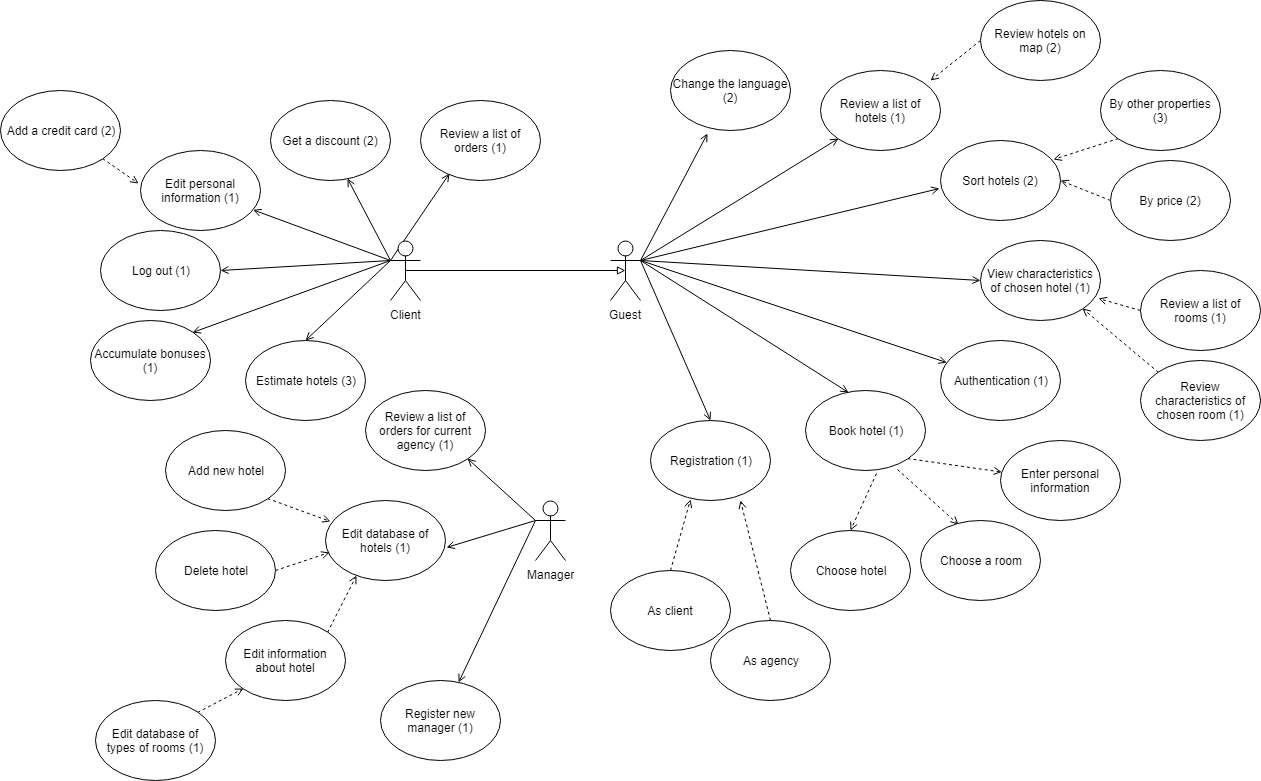

The diagram above was exported from draw.io. Its source (the exported page's mxGraphModel, read from the mxfile embedded in the PNG):
<mxGraphModel dx="2244" dy="1896" grid="1" gridSize="10" guides="1" tooltips="1" connect="1" arrows="1" fold="1" page="1" pageScale="1" pageWidth="850" pageHeight="1100" math="0" shadow="0">
  <root>
    <mxCell id="0" />
    <mxCell id="1" parent="0" />
    <mxCell id="49DMnVSDRR9j7DhEOvrJ-34" style="edgeStyle=none;rounded=0;orthogonalLoop=1;jettySize=auto;html=1;exitX=1;exitY=0.3333333333333333;exitDx=0;exitDy=0;exitPerimeter=0;entryX=0;entryY=1;entryDx=0;entryDy=0;endArrow=open;endFill=0;" parent="1" source="49DMnVSDRR9j7DhEOvrJ-1" edge="1">
      <mxGeometry relative="1" as="geometry">
        <mxPoint x="298" y="128" as="targetPoint" />
      </mxGeometry>
    </mxCell>
    <mxCell id="49DMnVSDRR9j7DhEOvrJ-35" style="edgeStyle=none;rounded=0;orthogonalLoop=1;jettySize=auto;html=1;exitX=1;exitY=0.3333333333333333;exitDx=0;exitDy=0;exitPerimeter=0;entryX=-0.008;entryY=0.6;entryDx=0;entryDy=0;entryPerimeter=0;endArrow=open;endFill=0;" parent="1" source="49DMnVSDRR9j7DhEOvrJ-1" target="49DMnVSDRR9j7DhEOvrJ-6" edge="1">
      <mxGeometry relative="1" as="geometry" />
    </mxCell>
    <mxCell id="49DMnVSDRR9j7DhEOvrJ-36" style="edgeStyle=none;rounded=0;orthogonalLoop=1;jettySize=auto;html=1;exitX=1;exitY=0.3333333333333333;exitDx=0;exitDy=0;exitPerimeter=0;entryX=0;entryY=0.5;entryDx=0;entryDy=0;endArrow=open;endFill=0;" parent="1" source="49DMnVSDRR9j7DhEOvrJ-1" target="49DMnVSDRR9j7DhEOvrJ-5" edge="1">
      <mxGeometry relative="1" as="geometry" />
    </mxCell>
    <mxCell id="49DMnVSDRR9j7DhEOvrJ-37" style="edgeStyle=none;rounded=0;orthogonalLoop=1;jettySize=auto;html=1;exitX=1;exitY=0.3333333333333333;exitDx=0;exitDy=0;exitPerimeter=0;endArrow=open;endFill=0;" parent="1" source="49DMnVSDRR9j7DhEOvrJ-1" target="49DMnVSDRR9j7DhEOvrJ-10" edge="1">
      <mxGeometry relative="1" as="geometry" />
    </mxCell>
    <mxCell id="49DMnVSDRR9j7DhEOvrJ-38" style="edgeStyle=none;rounded=0;orthogonalLoop=1;jettySize=auto;html=1;exitX=1;exitY=0.3333333333333333;exitDx=0;exitDy=0;exitPerimeter=0;entryX=0.358;entryY=0.025;entryDx=0;entryDy=0;entryPerimeter=0;endArrow=open;endFill=0;" parent="1" source="49DMnVSDRR9j7DhEOvrJ-1" target="49DMnVSDRR9j7DhEOvrJ-12" edge="1">
      <mxGeometry relative="1" as="geometry" />
    </mxCell>
    <mxCell id="49DMnVSDRR9j7DhEOvrJ-39" style="edgeStyle=none;rounded=0;orthogonalLoop=1;jettySize=auto;html=1;exitX=1;exitY=0.3333333333333333;exitDx=0;exitDy=0;exitPerimeter=0;entryX=0.5;entryY=0;entryDx=0;entryDy=0;endArrow=open;endFill=0;" parent="1" source="49DMnVSDRR9j7DhEOvrJ-1" target="49DMnVSDRR9j7DhEOvrJ-11" edge="1">
      <mxGeometry relative="1" as="geometry" />
    </mxCell>
    <mxCell id="IpqZU7gxw0gJ8NHN7DJ2-16" style="edgeStyle=none;rounded=0;orthogonalLoop=1;jettySize=auto;html=1;exitX=1;exitY=0.3333333333333333;exitDx=0;exitDy=0;exitPerimeter=0;entryX=0.308;entryY=1.038;entryDx=0;entryDy=0;entryPerimeter=0;endArrow=open;endFill=0;" parent="1" source="49DMnVSDRR9j7DhEOvrJ-1" target="IpqZU7gxw0gJ8NHN7DJ2-15" edge="1">
      <mxGeometry relative="1" as="geometry" />
    </mxCell>
    <mxCell id="49DMnVSDRR9j7DhEOvrJ-1" value="Guest&lt;br&gt;" style="shape=umlActor;verticalLabelPosition=bottom;labelBackgroundColor=#ffffff;verticalAlign=top;html=1;outlineConnect=0;" parent="1" vertex="1">
      <mxGeometry x="70" y="230" width="30" height="60" as="geometry" />
    </mxCell>
    <mxCell id="49DMnVSDRR9j7DhEOvrJ-4" value="Choose hotel" style="ellipse;whiteSpace=wrap;html=1;" parent="1" vertex="1">
      <mxGeometry x="250" y="520" width="120" height="80" as="geometry" />
    </mxCell>
    <mxCell id="49DMnVSDRR9j7DhEOvrJ-5" value="View characteristics of chosen hotel (1)" style="ellipse;whiteSpace=wrap;html=1;" parent="1" vertex="1">
      <mxGeometry x="440" y="230" width="120" height="80" as="geometry" />
    </mxCell>
    <mxCell id="49DMnVSDRR9j7DhEOvrJ-6" value="Sort hotels (2)" style="ellipse;whiteSpace=wrap;html=1;" parent="1" vertex="1">
      <mxGeometry x="400" y="130" width="120" height="80" as="geometry" />
    </mxCell>
    <mxCell id="49DMnVSDRR9j7DhEOvrJ-26" style="edgeStyle=none;rounded=0;orthogonalLoop=1;jettySize=auto;html=1;exitX=0;exitY=0.5;exitDx=0;exitDy=0;entryX=1;entryY=0.5;entryDx=0;entryDy=0;dashed=1;endArrow=open;endFill=0;" parent="1" source="49DMnVSDRR9j7DhEOvrJ-8" target="49DMnVSDRR9j7DhEOvrJ-6" edge="1">
      <mxGeometry relative="1" as="geometry" />
    </mxCell>
    <mxCell id="49DMnVSDRR9j7DhEOvrJ-8" value="By price (2)" style="ellipse;whiteSpace=wrap;html=1;" parent="1" vertex="1">
      <mxGeometry x="570" y="150" width="120" height="80" as="geometry" />
    </mxCell>
    <mxCell id="49DMnVSDRR9j7DhEOvrJ-10" value="Authentication (1)" style="ellipse;whiteSpace=wrap;html=1;" parent="1" vertex="1">
      <mxGeometry x="400" y="330" width="120" height="80" as="geometry" />
    </mxCell>
    <mxCell id="49DMnVSDRR9j7DhEOvrJ-11" value="Registration (1)" style="ellipse;whiteSpace=wrap;html=1;" parent="1" vertex="1">
      <mxGeometry x="110" y="410" width="120" height="80" as="geometry" />
    </mxCell>
    <mxCell id="49DMnVSDRR9j7DhEOvrJ-27" style="edgeStyle=none;rounded=0;orthogonalLoop=1;jettySize=auto;html=1;exitX=0.592;exitY=1.038;exitDx=0;exitDy=0;entryX=0.5;entryY=0;entryDx=0;entryDy=0;dashed=1;endArrow=open;endFill=0;exitPerimeter=0;" parent="1" source="49DMnVSDRR9j7DhEOvrJ-12" target="49DMnVSDRR9j7DhEOvrJ-4" edge="1">
      <mxGeometry relative="1" as="geometry" />
    </mxCell>
    <mxCell id="49DMnVSDRR9j7DhEOvrJ-29" style="edgeStyle=none;rounded=0;orthogonalLoop=1;jettySize=auto;html=1;exitX=1;exitY=1;exitDx=0;exitDy=0;dashed=1;endArrow=open;endFill=0;" parent="1" source="49DMnVSDRR9j7DhEOvrJ-12" target="49DMnVSDRR9j7DhEOvrJ-28" edge="1">
      <mxGeometry relative="1" as="geometry" />
    </mxCell>
    <mxCell id="49DMnVSDRR9j7DhEOvrJ-73" style="edgeStyle=none;rounded=0;orthogonalLoop=1;jettySize=auto;html=1;exitX=0.767;exitY=0.988;exitDx=0;exitDy=0;entryX=0.317;entryY=0.05;entryDx=0;entryDy=0;entryPerimeter=0;endArrow=open;endFill=0;dashed=1;exitPerimeter=0;" parent="1" source="49DMnVSDRR9j7DhEOvrJ-12" target="49DMnVSDRR9j7DhEOvrJ-72" edge="1">
      <mxGeometry relative="1" as="geometry" />
    </mxCell>
    <mxCell id="49DMnVSDRR9j7DhEOvrJ-12" value="Book hotel (1)&lt;br&gt;" style="ellipse;whiteSpace=wrap;html=1;" parent="1" vertex="1">
      <mxGeometry x="265" y="380" width="120" height="80" as="geometry" />
    </mxCell>
    <mxCell id="49DMnVSDRR9j7DhEOvrJ-28" value="Enter personal information" style="ellipse;whiteSpace=wrap;html=1;" parent="1" vertex="1">
      <mxGeometry x="460" y="430" width="120" height="80" as="geometry" />
    </mxCell>
    <mxCell id="49DMnVSDRR9j7DhEOvrJ-43" style="edgeStyle=none;rounded=0;orthogonalLoop=1;jettySize=auto;html=1;exitX=0.5;exitY=0.5;exitDx=0;exitDy=0;exitPerimeter=0;entryX=0.5;entryY=0.5;entryDx=0;entryDy=0;entryPerimeter=0;endArrow=block;endFill=0;" parent="1" source="49DMnVSDRR9j7DhEOvrJ-40" target="49DMnVSDRR9j7DhEOvrJ-1" edge="1">
      <mxGeometry relative="1" as="geometry" />
    </mxCell>
    <mxCell id="49DMnVSDRR9j7DhEOvrJ-51" style="edgeStyle=none;rounded=0;orthogonalLoop=1;jettySize=auto;html=1;exitX=0;exitY=0.3333333333333333;exitDx=0;exitDy=0;exitPerimeter=0;entryX=0.642;entryY=0.975;entryDx=0;entryDy=0;entryPerimeter=0;endArrow=open;endFill=0;" parent="1" source="49DMnVSDRR9j7DhEOvrJ-40" target="49DMnVSDRR9j7DhEOvrJ-45" edge="1">
      <mxGeometry relative="1" as="geometry" />
    </mxCell>
    <mxCell id="49DMnVSDRR9j7DhEOvrJ-52" style="edgeStyle=none;rounded=0;orthogonalLoop=1;jettySize=auto;html=1;exitX=0;exitY=0.3333333333333333;exitDx=0;exitDy=0;exitPerimeter=0;endArrow=open;endFill=0;" parent="1" source="49DMnVSDRR9j7DhEOvrJ-40" target="49DMnVSDRR9j7DhEOvrJ-44" edge="1">
      <mxGeometry relative="1" as="geometry" />
    </mxCell>
    <mxCell id="49DMnVSDRR9j7DhEOvrJ-53" style="edgeStyle=none;rounded=0;orthogonalLoop=1;jettySize=auto;html=1;exitX=0;exitY=0.3333333333333333;exitDx=0;exitDy=0;exitPerimeter=0;entryX=1;entryY=0.5;entryDx=0;entryDy=0;endArrow=open;endFill=0;" parent="1" source="49DMnVSDRR9j7DhEOvrJ-40" target="49DMnVSDRR9j7DhEOvrJ-41" edge="1">
      <mxGeometry relative="1" as="geometry" />
    </mxCell>
    <mxCell id="49DMnVSDRR9j7DhEOvrJ-54" style="edgeStyle=none;rounded=0;orthogonalLoop=1;jettySize=auto;html=1;exitX=0;exitY=0.3333333333333333;exitDx=0;exitDy=0;exitPerimeter=0;entryX=1;entryY=0;entryDx=0;entryDy=0;endArrow=open;endFill=0;" parent="1" source="49DMnVSDRR9j7DhEOvrJ-40" target="49DMnVSDRR9j7DhEOvrJ-46" edge="1">
      <mxGeometry relative="1" as="geometry" />
    </mxCell>
    <mxCell id="IpqZU7gxw0gJ8NHN7DJ2-6" style="edgeStyle=none;rounded=0;orthogonalLoop=1;jettySize=auto;html=1;exitX=0;exitY=0.3333333333333333;exitDx=0;exitDy=0;exitPerimeter=0;entryX=0.242;entryY=0.913;entryDx=0;entryDy=0;entryPerimeter=0;endArrow=open;endFill=0;" parent="1" source="49DMnVSDRR9j7DhEOvrJ-40" target="IpqZU7gxw0gJ8NHN7DJ2-5" edge="1">
      <mxGeometry relative="1" as="geometry" />
    </mxCell>
    <mxCell id="JnN7jB_A5mRlVuJy8vu7-2" style="rounded=0;orthogonalLoop=1;jettySize=auto;html=1;exitX=0;exitY=0.3333333333333333;exitDx=0;exitDy=0;exitPerimeter=0;entryX=0.5;entryY=0;entryDx=0;entryDy=0;endArrow=open;endFill=0;" edge="1" parent="1" source="49DMnVSDRR9j7DhEOvrJ-40" target="JnN7jB_A5mRlVuJy8vu7-1">
      <mxGeometry relative="1" as="geometry" />
    </mxCell>
    <mxCell id="49DMnVSDRR9j7DhEOvrJ-40" value="Client" style="shape=umlActor;verticalLabelPosition=bottom;labelBackgroundColor=#ffffff;verticalAlign=top;html=1;outlineConnect=0;" parent="1" vertex="1">
      <mxGeometry x="-150" y="230" width="30" height="60" as="geometry" />
    </mxCell>
    <mxCell id="49DMnVSDRR9j7DhEOvrJ-41" value="Log out (1)" style="ellipse;whiteSpace=wrap;html=1;" parent="1" vertex="1">
      <mxGeometry x="-440" y="220" width="120" height="80" as="geometry" />
    </mxCell>
    <mxCell id="49DMnVSDRR9j7DhEOvrJ-44" value="Edit personal information (1)" style="ellipse;whiteSpace=wrap;html=1;" parent="1" vertex="1">
      <mxGeometry x="-400" y="140" width="120" height="80" as="geometry" />
    </mxCell>
    <mxCell id="49DMnVSDRR9j7DhEOvrJ-45" value="Get a discount (2)" style="ellipse;whiteSpace=wrap;html=1;" parent="1" vertex="1">
      <mxGeometry x="-270" y="90" width="120" height="80" as="geometry" />
    </mxCell>
    <mxCell id="49DMnVSDRR9j7DhEOvrJ-46" value="Accumulate bonuses (1)" style="ellipse;whiteSpace=wrap;html=1;" parent="1" vertex="1">
      <mxGeometry x="-450" y="310" width="120" height="80" as="geometry" />
    </mxCell>
    <mxCell id="49DMnVSDRR9j7DhEOvrJ-56" value="Edit database of hotels (1)" style="ellipse;whiteSpace=wrap;html=1;" parent="1" vertex="1">
      <mxGeometry x="-215" y="490" width="120" height="80" as="geometry" />
    </mxCell>
    <mxCell id="49DMnVSDRR9j7DhEOvrJ-66" style="edgeStyle=none;rounded=0;orthogonalLoop=1;jettySize=auto;html=1;exitX=0;exitY=0.3333333333333333;exitDx=0;exitDy=0;exitPerimeter=0;entryX=1.008;entryY=0.588;entryDx=0;entryDy=0;entryPerimeter=0;endArrow=open;endFill=0;" parent="1" source="49DMnVSDRR9j7DhEOvrJ-57" target="49DMnVSDRR9j7DhEOvrJ-56" edge="1">
      <mxGeometry relative="1" as="geometry" />
    </mxCell>
    <mxCell id="49DMnVSDRR9j7DhEOvrJ-68" style="edgeStyle=none;rounded=0;orthogonalLoop=1;jettySize=auto;html=1;exitX=0;exitY=0.3333333333333333;exitDx=0;exitDy=0;exitPerimeter=0;entryX=1;entryY=1;entryDx=0;entryDy=0;endArrow=open;endFill=0;" parent="1" source="49DMnVSDRR9j7DhEOvrJ-57" target="49DMnVSDRR9j7DhEOvrJ-65" edge="1">
      <mxGeometry relative="1" as="geometry" />
    </mxCell>
    <mxCell id="fG0RAjHgBOHahwr7O7IH-4" style="edgeStyle=none;rounded=0;orthogonalLoop=1;jettySize=auto;html=1;exitX=0;exitY=0.3333333333333333;exitDx=0;exitDy=0;exitPerimeter=0;endArrow=open;endFill=0;" parent="1" source="49DMnVSDRR9j7DhEOvrJ-57" target="fG0RAjHgBOHahwr7O7IH-3" edge="1">
      <mxGeometry relative="1" as="geometry" />
    </mxCell>
    <mxCell id="49DMnVSDRR9j7DhEOvrJ-57" value="Manager" style="shape=umlActor;verticalLabelPosition=bottom;labelBackgroundColor=#ffffff;verticalAlign=top;html=1;outlineConnect=0;" parent="1" vertex="1">
      <mxGeometry x="-5" y="490" width="30" height="60" as="geometry" />
    </mxCell>
    <mxCell id="49DMnVSDRR9j7DhEOvrJ-61" style="edgeStyle=none;rounded=0;orthogonalLoop=1;jettySize=auto;html=1;exitX=1;exitY=1;exitDx=0;exitDy=0;entryX=0.042;entryY=0.263;entryDx=0;entryDy=0;entryPerimeter=0;endArrow=open;endFill=0;dashed=1;" parent="1" source="49DMnVSDRR9j7DhEOvrJ-58" target="49DMnVSDRR9j7DhEOvrJ-56" edge="1">
      <mxGeometry relative="1" as="geometry" />
    </mxCell>
    <mxCell id="49DMnVSDRR9j7DhEOvrJ-58" value="Add new hotel" style="ellipse;whiteSpace=wrap;html=1;" parent="1" vertex="1">
      <mxGeometry x="-375" y="420" width="120" height="80" as="geometry" />
    </mxCell>
    <mxCell id="49DMnVSDRR9j7DhEOvrJ-62" style="edgeStyle=none;rounded=0;orthogonalLoop=1;jettySize=auto;html=1;exitX=1;exitY=0.5;exitDx=0;exitDy=0;entryX=0.033;entryY=0.65;entryDx=0;entryDy=0;entryPerimeter=0;dashed=1;endArrow=open;endFill=0;" parent="1" source="49DMnVSDRR9j7DhEOvrJ-59" target="49DMnVSDRR9j7DhEOvrJ-56" edge="1">
      <mxGeometry relative="1" as="geometry" />
    </mxCell>
    <mxCell id="49DMnVSDRR9j7DhEOvrJ-59" value="Delete hotel" style="ellipse;whiteSpace=wrap;html=1;" parent="1" vertex="1">
      <mxGeometry x="-385" y="520" width="120" height="80" as="geometry" />
    </mxCell>
    <mxCell id="49DMnVSDRR9j7DhEOvrJ-63" style="edgeStyle=none;rounded=0;orthogonalLoop=1;jettySize=auto;html=1;exitX=1;exitY=0;exitDx=0;exitDy=0;entryX=0.258;entryY=0.938;entryDx=0;entryDy=0;entryPerimeter=0;dashed=1;endArrow=open;endFill=0;" parent="1" source="49DMnVSDRR9j7DhEOvrJ-60" target="49DMnVSDRR9j7DhEOvrJ-56" edge="1">
      <mxGeometry relative="1" as="geometry" />
    </mxCell>
    <mxCell id="49DMnVSDRR9j7DhEOvrJ-60" value="Edit information about hotel" style="ellipse;whiteSpace=wrap;html=1;" parent="1" vertex="1">
      <mxGeometry x="-315" y="610" width="120" height="80" as="geometry" />
    </mxCell>
    <mxCell id="49DMnVSDRR9j7DhEOvrJ-65" value="Review a list of orders for current agency (1)" style="ellipse;whiteSpace=wrap;html=1;" parent="1" vertex="1">
      <mxGeometry x="-175" y="380" width="120" height="80" as="geometry" />
    </mxCell>
    <mxCell id="49DMnVSDRR9j7DhEOvrJ-71" value="Review a list of hotels (1)" style="ellipse;whiteSpace=wrap;html=1;" parent="1" vertex="1">
      <mxGeometry x="280" y="60" width="120" height="80" as="geometry" />
    </mxCell>
    <mxCell id="49DMnVSDRR9j7DhEOvrJ-72" value="Choose a room" style="ellipse;whiteSpace=wrap;html=1;" parent="1" vertex="1">
      <mxGeometry x="380" y="510" width="120" height="80" as="geometry" />
    </mxCell>
    <mxCell id="49DMnVSDRR9j7DhEOvrJ-75" style="edgeStyle=none;rounded=0;orthogonalLoop=1;jettySize=auto;html=1;exitX=0;exitY=0.5;exitDx=0;exitDy=0;entryX=0.983;entryY=0.725;entryDx=0;entryDy=0;entryPerimeter=0;dashed=1;endArrow=open;endFill=0;" parent="1" source="49DMnVSDRR9j7DhEOvrJ-74" target="49DMnVSDRR9j7DhEOvrJ-5" edge="1">
      <mxGeometry relative="1" as="geometry" />
    </mxCell>
    <mxCell id="49DMnVSDRR9j7DhEOvrJ-74" value="Review a list of rooms (1)" style="ellipse;whiteSpace=wrap;html=1;" parent="1" vertex="1">
      <mxGeometry x="600" y="260" width="120" height="80" as="geometry" />
    </mxCell>
    <mxCell id="IpqZU7gxw0gJ8NHN7DJ2-2" style="rounded=0;orthogonalLoop=1;jettySize=auto;html=1;exitX=0;exitY=0.5;exitDx=0;exitDy=0;dashed=1;endArrow=open;endFill=0;" parent="1" source="IpqZU7gxw0gJ8NHN7DJ2-1" edge="1">
      <mxGeometry relative="1" as="geometry">
        <mxPoint x="390" y="70" as="targetPoint" />
      </mxGeometry>
    </mxCell>
    <mxCell id="IpqZU7gxw0gJ8NHN7DJ2-1" value="Review hotels on map (2)" style="ellipse;whiteSpace=wrap;html=1;" parent="1" vertex="1">
      <mxGeometry x="440" y="-10" width="120" height="80" as="geometry" />
    </mxCell>
    <mxCell id="IpqZU7gxw0gJ8NHN7DJ2-4" style="edgeStyle=none;rounded=0;orthogonalLoop=1;jettySize=auto;html=1;exitX=0;exitY=0;exitDx=0;exitDy=0;entryX=1;entryY=1;entryDx=0;entryDy=0;dashed=1;endArrow=open;endFill=0;" parent="1" source="IpqZU7gxw0gJ8NHN7DJ2-3" target="49DMnVSDRR9j7DhEOvrJ-5" edge="1">
      <mxGeometry relative="1" as="geometry" />
    </mxCell>
    <mxCell id="IpqZU7gxw0gJ8NHN7DJ2-3" value="Review characteristics of chosen room (1)" style="ellipse;whiteSpace=wrap;html=1;" parent="1" vertex="1">
      <mxGeometry x="600" y="350" width="120" height="80" as="geometry" />
    </mxCell>
    <mxCell id="IpqZU7gxw0gJ8NHN7DJ2-5" value="Review a list of orders (1)" style="ellipse;whiteSpace=wrap;html=1;" parent="1" vertex="1">
      <mxGeometry x="-120" y="90" width="120" height="80" as="geometry" />
    </mxCell>
    <mxCell id="IpqZU7gxw0gJ8NHN7DJ2-8" style="edgeStyle=none;rounded=0;orthogonalLoop=1;jettySize=auto;html=1;exitX=1;exitY=0;exitDx=0;exitDy=0;entryX=0;entryY=1;entryDx=0;entryDy=0;endArrow=open;endFill=0;dashed=1;" parent="1" source="IpqZU7gxw0gJ8NHN7DJ2-7" target="49DMnVSDRR9j7DhEOvrJ-60" edge="1">
      <mxGeometry relative="1" as="geometry" />
    </mxCell>
    <mxCell id="IpqZU7gxw0gJ8NHN7DJ2-7" value="Edit database of types of rooms (1)" style="ellipse;whiteSpace=wrap;html=1;" parent="1" vertex="1">
      <mxGeometry x="-445" y="690" width="120" height="80" as="geometry" />
    </mxCell>
    <mxCell id="IpqZU7gxw0gJ8NHN7DJ2-10" style="edgeStyle=none;rounded=0;orthogonalLoop=1;jettySize=auto;html=1;exitX=0;exitY=1;exitDx=0;exitDy=0;entryX=0.942;entryY=0.238;entryDx=0;entryDy=0;entryPerimeter=0;dashed=1;endArrow=open;endFill=0;" parent="1" source="IpqZU7gxw0gJ8NHN7DJ2-9" target="49DMnVSDRR9j7DhEOvrJ-6" edge="1">
      <mxGeometry relative="1" as="geometry" />
    </mxCell>
    <mxCell id="IpqZU7gxw0gJ8NHN7DJ2-9" value="By other properties (3)" style="ellipse;whiteSpace=wrap;html=1;" parent="1" vertex="1">
      <mxGeometry x="560" y="60" width="120" height="80" as="geometry" />
    </mxCell>
    <mxCell id="IpqZU7gxw0gJ8NHN7DJ2-14" style="edgeStyle=none;rounded=0;orthogonalLoop=1;jettySize=auto;html=1;exitX=0.5;exitY=0;exitDx=0;exitDy=0;entryX=0.333;entryY=0.988;entryDx=0;entryDy=0;entryPerimeter=0;dashed=1;endArrow=open;endFill=0;" parent="1" source="IpqZU7gxw0gJ8NHN7DJ2-11" target="49DMnVSDRR9j7DhEOvrJ-11" edge="1">
      <mxGeometry relative="1" as="geometry" />
    </mxCell>
    <mxCell id="IpqZU7gxw0gJ8NHN7DJ2-11" value="As client" style="ellipse;whiteSpace=wrap;html=1;" parent="1" vertex="1">
      <mxGeometry x="70" y="560" width="120" height="80" as="geometry" />
    </mxCell>
    <mxCell id="IpqZU7gxw0gJ8NHN7DJ2-13" style="edgeStyle=none;rounded=0;orthogonalLoop=1;jettySize=auto;html=1;exitX=0.5;exitY=0;exitDx=0;exitDy=0;entryX=0.75;entryY=1;entryDx=0;entryDy=0;entryPerimeter=0;dashed=1;endArrow=open;endFill=0;" parent="1" source="IpqZU7gxw0gJ8NHN7DJ2-12" target="49DMnVSDRR9j7DhEOvrJ-11" edge="1">
      <mxGeometry relative="1" as="geometry" />
    </mxCell>
    <mxCell id="IpqZU7gxw0gJ8NHN7DJ2-12" value="As agency" style="ellipse;whiteSpace=wrap;html=1;" parent="1" vertex="1">
      <mxGeometry x="170" y="610" width="120" height="80" as="geometry" />
    </mxCell>
    <mxCell id="IpqZU7gxw0gJ8NHN7DJ2-15" value="Change the language (2)" style="ellipse;whiteSpace=wrap;html=1;" parent="1" vertex="1">
      <mxGeometry x="130" y="40" width="120" height="80" as="geometry" />
    </mxCell>
    <mxCell id="fG0RAjHgBOHahwr7O7IH-2" style="rounded=0;orthogonalLoop=1;jettySize=auto;html=1;exitX=1;exitY=1;exitDx=0;exitDy=0;entryX=-0.017;entryY=0.413;entryDx=0;entryDy=0;entryPerimeter=0;dashed=1;endArrow=open;endFill=0;" parent="1" source="fG0RAjHgBOHahwr7O7IH-1" target="49DMnVSDRR9j7DhEOvrJ-44" edge="1">
      <mxGeometry relative="1" as="geometry" />
    </mxCell>
    <mxCell id="fG0RAjHgBOHahwr7O7IH-1" value="Add a credit card (2)" style="ellipse;whiteSpace=wrap;html=1;" parent="1" vertex="1">
      <mxGeometry x="-540" y="80" width="120" height="80" as="geometry" />
    </mxCell>
    <mxCell id="fG0RAjHgBOHahwr7O7IH-3" value="Register new manager (1)" style="ellipse;whiteSpace=wrap;html=1;" parent="1" vertex="1">
      <mxGeometry x="-160" y="670" width="120" height="80" as="geometry" />
    </mxCell>
    <mxCell id="JnN7jB_A5mRlVuJy8vu7-1" value="Estimate hotels (3)" style="ellipse;whiteSpace=wrap;html=1;" vertex="1" parent="1">
      <mxGeometry x="-295" y="330" width="120" height="80" as="geometry" />
    </mxCell>
  </root>
</mxGraphModel>